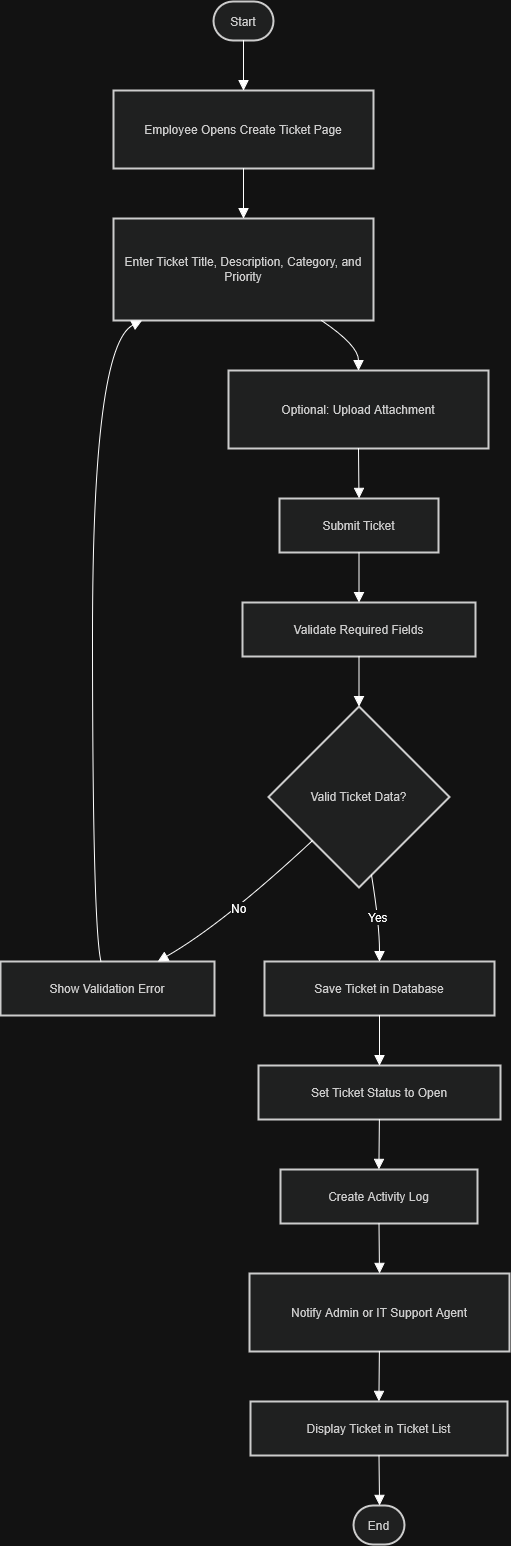

The diagram above was exported from draw.io. Its source (the exported page's mxGraphModel, read from the mxfile embedded in the PNG):
<mxGraphModel dx="2943" dy="1666" grid="0" gridSize="10" guides="1" tooltips="1" connect="1" arrows="1" fold="1" page="0" pageScale="1" pageWidth="850" pageHeight="1100" math="0" shadow="0">
  <root>
    <mxCell id="0" />
    <mxCell id="1" parent="0" />
    <mxCell id="EkmoWgRcU8W5Wk1sZ8y0-1" parent="1" style="rounded=1;whiteSpace=wrap;arcSize=50;strokeWidth=2;fillColor=light-dark(#eeeeee,#1f2020);strokeColor=light-dark(#999999,#cccccc);fontColor=light-dark(#333333,#cccccc);" value="Start" vertex="1">
      <mxGeometry height="39" width="60" x="233" y="20" as="geometry" />
    </mxCell>
    <mxCell id="EkmoWgRcU8W5Wk1sZ8y0-2" parent="1" style="whiteSpace=wrap;strokeWidth=2;fillColor=light-dark(#eeeeee,#1f2020);strokeColor=light-dark(#999999,#cccccc);fontColor=light-dark(#333333,#cccccc);" value="Employee Opens Create Ticket Page" vertex="1">
      <mxGeometry height="78" width="260" x="133" y="109" as="geometry" />
    </mxCell>
    <mxCell id="EkmoWgRcU8W5Wk1sZ8y0-3" parent="1" style="whiteSpace=wrap;strokeWidth=2;fillColor=light-dark(#eeeeee,#1f2020);strokeColor=light-dark(#999999,#cccccc);fontColor=light-dark(#333333,#cccccc);" value="Enter Ticket Title, Description, Category, and Priority" vertex="1">
      <mxGeometry height="102" width="260" x="133" y="237" as="geometry" />
    </mxCell>
    <mxCell id="EkmoWgRcU8W5Wk1sZ8y0-4" parent="1" style="whiteSpace=wrap;strokeWidth=2;fillColor=light-dark(#eeeeee,#1f2020);strokeColor=light-dark(#999999,#cccccc);fontColor=light-dark(#333333,#cccccc);" value="Optional: Upload Attachment" vertex="1">
      <mxGeometry height="78" width="260" x="248" y="389" as="geometry" />
    </mxCell>
    <mxCell id="EkmoWgRcU8W5Wk1sZ8y0-5" parent="1" style="whiteSpace=wrap;strokeWidth=2;fillColor=light-dark(#eeeeee,#1f2020);strokeColor=light-dark(#999999,#cccccc);fontColor=light-dark(#333333,#cccccc);" value="Submit Ticket" vertex="1">
      <mxGeometry height="54" width="159" x="299" y="517" as="geometry" />
    </mxCell>
    <mxCell id="EkmoWgRcU8W5Wk1sZ8y0-6" parent="1" style="whiteSpace=wrap;strokeWidth=2;fillColor=light-dark(#eeeeee,#1f2020);strokeColor=light-dark(#999999,#cccccc);fontColor=light-dark(#333333,#cccccc);" value="Validate Required Fields" vertex="1">
      <mxGeometry height="54" width="233" x="262" y="621" as="geometry" />
    </mxCell>
    <mxCell id="EkmoWgRcU8W5Wk1sZ8y0-7" parent="1" style="rhombus;strokeWidth=2;whiteSpace=wrap;fillColor=light-dark(#eeeeee,#1f2020);strokeColor=light-dark(#999999,#cccccc);fontColor=light-dark(#333333,#cccccc);" value="Valid Ticket Data?" vertex="1">
      <mxGeometry height="181" width="181" x="288" y="725" as="geometry" />
    </mxCell>
    <mxCell id="EkmoWgRcU8W5Wk1sZ8y0-8" parent="1" style="whiteSpace=wrap;strokeWidth=2;fillColor=light-dark(#eeeeee,#1f2020);strokeColor=light-dark(#999999,#cccccc);fontColor=light-dark(#333333,#cccccc);" value="Show Validation Error" vertex="1">
      <mxGeometry height="54" width="214" x="20" y="980" as="geometry" />
    </mxCell>
    <mxCell id="EkmoWgRcU8W5Wk1sZ8y0-9" parent="1" style="whiteSpace=wrap;strokeWidth=2;fillColor=light-dark(#eeeeee,#1f2020);strokeColor=light-dark(#999999,#cccccc);fontColor=light-dark(#333333,#cccccc);" value="Save Ticket in Database" vertex="1">
      <mxGeometry height="54" width="230" x="284" y="980" as="geometry" />
    </mxCell>
    <mxCell id="EkmoWgRcU8W5Wk1sZ8y0-10" parent="1" style="whiteSpace=wrap;strokeWidth=2;fillColor=light-dark(#eeeeee,#1f2020);strokeColor=light-dark(#999999,#cccccc);fontColor=light-dark(#333333,#cccccc);" value="Set Ticket Status to Open" vertex="1">
      <mxGeometry height="54" width="242" x="278" y="1084" as="geometry" />
    </mxCell>
    <mxCell id="EkmoWgRcU8W5Wk1sZ8y0-11" parent="1" style="whiteSpace=wrap;strokeWidth=2;fillColor=light-dark(#eeeeee,#1f2020);strokeColor=light-dark(#999999,#cccccc);fontColor=light-dark(#333333,#cccccc);" value="Create Activity Log" vertex="1">
      <mxGeometry height="54" width="197" x="300" y="1188" as="geometry" />
    </mxCell>
    <mxCell id="EkmoWgRcU8W5Wk1sZ8y0-12" parent="1" style="whiteSpace=wrap;strokeWidth=2;fillColor=light-dark(#eeeeee,#1f2020);strokeColor=light-dark(#999999,#cccccc);fontColor=light-dark(#333333,#cccccc);" value="Notify Admin or IT Support Agent" vertex="1">
      <mxGeometry height="78" width="260" x="269" y="1292" as="geometry" />
    </mxCell>
    <mxCell id="EkmoWgRcU8W5Wk1sZ8y0-13" parent="1" style="whiteSpace=wrap;strokeWidth=2;fillColor=light-dark(#eeeeee,#1f2020);strokeColor=light-dark(#999999,#cccccc);fontColor=light-dark(#333333,#cccccc);" value="Display Ticket in Ticket List" vertex="1">
      <mxGeometry height="54" width="257" x="270" y="1420" as="geometry" />
    </mxCell>
    <mxCell id="EkmoWgRcU8W5Wk1sZ8y0-14" parent="1" style="rounded=1;whiteSpace=wrap;arcSize=50;strokeWidth=2;fillColor=light-dark(#eeeeee,#1f2020);strokeColor=light-dark(#999999,#cccccc);fontColor=light-dark(#333333,#cccccc);" value="End" vertex="1">
      <mxGeometry height="39" width="51" x="373" y="1524" as="geometry" />
    </mxCell>
    <mxCell id="EkmoWgRcU8W5Wk1sZ8y0-15" edge="1" parent="1" source="EkmoWgRcU8W5Wk1sZ8y0-1" style="curved=1;startArrow=none;endArrow=block;exitX=0.5;exitY=1;entryX=0.5;entryY=0;rounded=0;fontSize=12;startSize=8;endSize=8;" target="EkmoWgRcU8W5Wk1sZ8y0-2" value="">
      <mxGeometry relative="1" as="geometry">
        <Array as="points" />
      </mxGeometry>
    </mxCell>
    <mxCell id="EkmoWgRcU8W5Wk1sZ8y0-16" edge="1" parent="1" source="EkmoWgRcU8W5Wk1sZ8y0-2" style="curved=1;startArrow=none;endArrow=block;exitX=0.5;exitY=1;entryX=0.5;entryY=0;rounded=0;fontSize=12;startSize=8;endSize=8;" target="EkmoWgRcU8W5Wk1sZ8y0-3" value="">
      <mxGeometry relative="1" as="geometry">
        <Array as="points" />
      </mxGeometry>
    </mxCell>
    <mxCell id="EkmoWgRcU8W5Wk1sZ8y0-17" edge="1" parent="1" source="EkmoWgRcU8W5Wk1sZ8y0-3" style="curved=1;startArrow=none;endArrow=block;exitX=0.8;exitY=1;entryX=0.5;entryY=0;rounded=0;fontSize=12;startSize=8;endSize=8;" target="EkmoWgRcU8W5Wk1sZ8y0-4" value="">
      <mxGeometry relative="1" as="geometry">
        <Array as="points">
          <mxPoint x="378" y="364" />
        </Array>
      </mxGeometry>
    </mxCell>
    <mxCell id="EkmoWgRcU8W5Wk1sZ8y0-18" edge="1" parent="1" source="EkmoWgRcU8W5Wk1sZ8y0-4" style="curved=1;startArrow=none;endArrow=block;exitX=0.5;exitY=1;entryX=0.5;entryY=0;rounded=0;fontSize=12;startSize=8;endSize=8;" target="EkmoWgRcU8W5Wk1sZ8y0-5" value="">
      <mxGeometry relative="1" as="geometry">
        <Array as="points" />
      </mxGeometry>
    </mxCell>
    <mxCell id="EkmoWgRcU8W5Wk1sZ8y0-19" edge="1" parent="1" source="EkmoWgRcU8W5Wk1sZ8y0-5" style="curved=1;startArrow=none;endArrow=block;exitX=0.5;exitY=1;entryX=0.5;entryY=0;rounded=0;fontSize=12;startSize=8;endSize=8;" target="EkmoWgRcU8W5Wk1sZ8y0-6" value="">
      <mxGeometry relative="1" as="geometry">
        <Array as="points" />
      </mxGeometry>
    </mxCell>
    <mxCell id="EkmoWgRcU8W5Wk1sZ8y0-20" edge="1" parent="1" source="EkmoWgRcU8W5Wk1sZ8y0-6" style="curved=1;startArrow=none;endArrow=block;exitX=0.5;exitY=1;entryX=0.5;entryY=0;rounded=0;fontSize=12;startSize=8;endSize=8;" target="EkmoWgRcU8W5Wk1sZ8y0-7" value="">
      <mxGeometry relative="1" as="geometry">
        <Array as="points" />
      </mxGeometry>
    </mxCell>
    <mxCell id="EkmoWgRcU8W5Wk1sZ8y0-21" edge="1" parent="1" source="EkmoWgRcU8W5Wk1sZ8y0-7" style="curved=1;startArrow=none;endArrow=block;exitX=0;exitY=0.97;entryX=0.73;entryY=0.01;rounded=0;fontSize=12;startSize=8;endSize=8;" target="EkmoWgRcU8W5Wk1sZ8y0-8" value="No">
      <mxGeometry relative="1" as="geometry">
        <Array as="points">
          <mxPoint x="242" y="943" />
        </Array>
      </mxGeometry>
    </mxCell>
    <mxCell id="EkmoWgRcU8W5Wk1sZ8y0-22" edge="1" parent="1" source="EkmoWgRcU8W5Wk1sZ8y0-8" style="curved=1;startArrow=none;endArrow=block;exitX=0.47;exitY=0.01;entryX=0.11;entryY=1;rounded=0;fontSize=12;startSize=8;endSize=8;" target="EkmoWgRcU8W5Wk1sZ8y0-3" value="">
      <mxGeometry relative="1" as="geometry">
        <Array as="points">
          <mxPoint x="112" y="943" />
          <mxPoint x="112" y="364" />
        </Array>
      </mxGeometry>
    </mxCell>
    <mxCell id="EkmoWgRcU8W5Wk1sZ8y0-23" edge="1" parent="1" source="EkmoWgRcU8W5Wk1sZ8y0-7" style="curved=1;startArrow=none;endArrow=block;exitX=0.58;exitY=1;entryX=0.5;entryY=0.01;rounded=0;fontSize=12;startSize=8;endSize=8;" target="EkmoWgRcU8W5Wk1sZ8y0-9" value="Yes">
      <mxGeometry relative="1" as="geometry">
        <Array as="points">
          <mxPoint x="399" y="943" />
        </Array>
      </mxGeometry>
    </mxCell>
    <mxCell id="EkmoWgRcU8W5Wk1sZ8y0-24" edge="1" parent="1" source="EkmoWgRcU8W5Wk1sZ8y0-9" style="curved=1;startArrow=none;endArrow=block;exitX=0.5;exitY=1.01;entryX=0.5;entryY=0.01;rounded=0;fontSize=12;startSize=8;endSize=8;" target="EkmoWgRcU8W5Wk1sZ8y0-10" value="">
      <mxGeometry relative="1" as="geometry">
        <Array as="points" />
      </mxGeometry>
    </mxCell>
    <mxCell id="EkmoWgRcU8W5Wk1sZ8y0-25" edge="1" parent="1" source="EkmoWgRcU8W5Wk1sZ8y0-10" style="curved=1;startArrow=none;endArrow=block;exitX=0.5;exitY=1.01;entryX=0.5;entryY=0.01;rounded=0;fontSize=12;startSize=8;endSize=8;" target="EkmoWgRcU8W5Wk1sZ8y0-11" value="">
      <mxGeometry relative="1" as="geometry">
        <Array as="points" />
      </mxGeometry>
    </mxCell>
    <mxCell id="EkmoWgRcU8W5Wk1sZ8y0-26" edge="1" parent="1" source="EkmoWgRcU8W5Wk1sZ8y0-11" style="curved=1;startArrow=none;endArrow=block;exitX=0.5;exitY=1.01;entryX=0.5;entryY=0.01;rounded=0;fontSize=12;startSize=8;endSize=8;" target="EkmoWgRcU8W5Wk1sZ8y0-12" value="">
      <mxGeometry relative="1" as="geometry">
        <Array as="points" />
      </mxGeometry>
    </mxCell>
    <mxCell id="EkmoWgRcU8W5Wk1sZ8y0-27" edge="1" parent="1" source="EkmoWgRcU8W5Wk1sZ8y0-12" style="curved=1;startArrow=none;endArrow=block;exitX=0.5;exitY=1.01;entryX=0.5;entryY=0.01;rounded=0;fontSize=12;startSize=8;endSize=8;" target="EkmoWgRcU8W5Wk1sZ8y0-13" value="">
      <mxGeometry relative="1" as="geometry">
        <Array as="points" />
      </mxGeometry>
    </mxCell>
    <mxCell id="EkmoWgRcU8W5Wk1sZ8y0-28" edge="1" parent="1" source="EkmoWgRcU8W5Wk1sZ8y0-13" style="curved=1;startArrow=none;endArrow=block;exitX=0.5;exitY=1.01;entryX=0.51;entryY=0.01;rounded=0;fontSize=12;startSize=8;endSize=8;" target="EkmoWgRcU8W5Wk1sZ8y0-14" value="">
      <mxGeometry relative="1" as="geometry">
        <Array as="points" />
      </mxGeometry>
    </mxCell>
  </root>
</mxGraphModel>